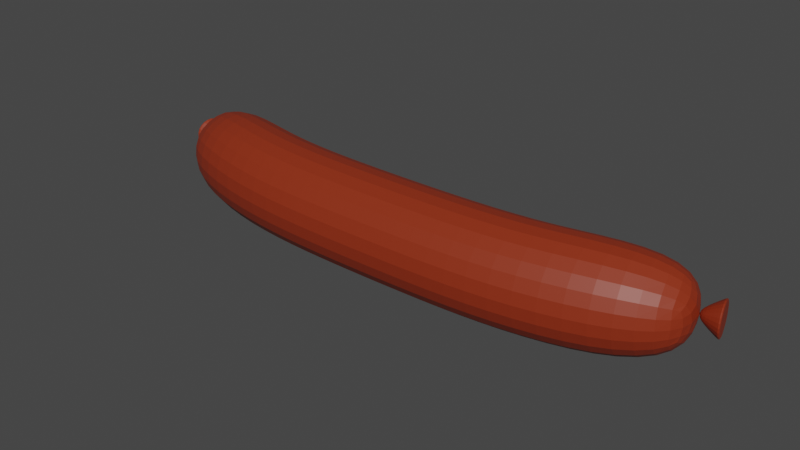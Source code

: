# Source: sausage.blend  (saved by Blender 2.82.7; exported with 4.5.12 LTS)
import bpy
from mathutils import Matrix  # noqa: F401  (used for matrix-valued properties, if any)

bpy.ops.wm.read_factory_settings(use_empty=True)
scene = bpy.context.scene
scene.name = 'Scene'

# ---- collections
col_collection = bpy.data.collections.new('Collection'); scene.collection.children.link(col_collection)

# ---- materials (node trees are filled in below, after node groups)
mat_material_001 = bpy.data.materials.new('Material.001')
mat_material_001.use_transparent_shadow = False

# ---- material node trees
mat_material_001.use_nodes = True; mat_material_001.node_tree.nodes.clear()
_N = mat_material_001.node_tree.nodes; _L = mat_material_001.node_tree.links
n0 = _N.new('ShaderNodeOutputMaterial'); n0.name = 'Material Output'; n0.location = (300, 300)
n1 = _N.new('ShaderNodeBsdfPrincipled'); n1.name = 'Principled BSDF'; n1.location = (10, 300)
n1.distribution = 'GGX'
n1.subsurface_method = 'BURLEY'
n1.inputs[0].default_value = (0.2668, 0.02782, 0.006637, 1.0)
n1.inputs[3].default_value = 1.45
n1.inputs[27].default_value = (0.0, 0.0, 0.0, 1.0)
n1.inputs[28].default_value = 1.0
_L.new(n1.outputs[0], n0.inputs[0])
n0.is_active_output = True

# ---- world
world_world = bpy.data.worlds.new('World'); scene.world = world_world
world_world.use_nodes = True; world_world.node_tree.nodes.clear()
_N = world_world.node_tree.nodes; _L = world_world.node_tree.links
n0 = _N.new('ShaderNodeOutputWorld'); n0.name = 'World Output'; n0.location = (300, 300)
n1 = _N.new('ShaderNodeBackground'); n1.name = 'Background'; n1.location = (10, 300)
n1.inputs[0].default_value = (0.05088, 0.05088, 0.05088, 1.0)
_L.new(n1.outputs[0], n0.inputs[0])
n0.is_active_output = True
world_world.color = (0.05088, 0.05088, 0.05088)
world_world.use_sun_shadow = False
world_world.sun_shadow_jitter_overblur = 0.0

# ---- meshes
me_cylinder = bpy.data.meshes.new('Cylinder')
me_cylinder.from_pydata([(-0.4575, 0.05483, -0.1143), (-0.4371, 0.1518, -0.05714), (-0.4371, 0.1518, 0.05714), (-0.4575, 0.05483, 0.1143), (-0.4776, -0.04223, 0.05714), (-0.4776, -0.04223, -0.05714), (-9.991e-09, 4.441e-16, -0.1143), (3.657e-09, 0.09897, -0.05714), (1.365e-08, 0.09897, 0.05714), (9.991e-09, -1.064e-08, 0.1143), (-3.657e-09, -0.09897, 0.05714), (-1.365e-08, -0.09897, -0.05714), (-0.5538, 0.08999, -0.06893), (-0.5396, 0.148, -0.03447), (-0.5396, 0.148, 0.03447), (-0.5538, 0.08999, 0.06893), (-0.5679, 0.03199, 0.03447), (-0.5679, 0.03199, -0.03447), (-0.1434, 0.0005365, -0.1143), (-0.3013, 0.01245, -0.1143), (-0.2934, 0.1109, -0.05714), (-0.1436, 0.09971, -0.05714), (-0.2934, 0.1109, 0.05714), (-0.1436, 0.09971, 0.05714), (-0.3013, 0.01245, 0.1143), (-0.1434, 0.0005365, 0.1143), (-0.3078, -0.08609, 0.05714), (-0.1432, -0.09854, 0.05714), (-0.3078, -0.08609, -0.05714), (-0.1432, -0.09854, -0.05714), (-0.5435, 0.09003, -0.008765), (-0.5417, 0.0974, -0.004382), (-0.5417, 0.0974, 0.004383), (-0.5435, 0.09003, 0.008765), (-0.5453, 0.08265, 0.004383), (-0.5453, 0.08265, -0.004382), (-0.5823, 0.09946, -0.0412), (-0.5739, 0.1341, -0.0206), (-0.5739, 0.1341, 0.0206), (-0.5823, 0.09946, 0.0412), (-0.5907, 0.06478, 0.0206), (-0.5907, 0.06478, -0.0206), (-0.5832, 0.09967, -0.0412), (-0.5747, 0.1343, -0.0206), (-0.5747, 0.1343, 0.0206), (-0.5832, 0.09967, 0.0412), (-0.5916, 0.06499, 0.0206), (-0.5916, 0.06499, -0.0206)], [], [(19, 0, 1, 20), (20, 1, 2, 22), (22, 2, 3, 24), (24, 3, 4, 26), (2, 1, 13, 14), (26, 4, 5, 28), (28, 5, 0, 19), (13, 12, 17, 16, 15, 14), (1, 0, 12, 13), (5, 4, 16, 17), (3, 2, 14, 15), (0, 5, 17, 12), (4, 3, 15, 16), (11, 29, 18, 6), (29, 28, 19, 18), (10, 27, 29, 11), (27, 26, 28, 29), (9, 25, 27, 10), (25, 24, 26, 27), (8, 23, 25, 9), (23, 22, 24, 25), (7, 21, 23, 8), (21, 20, 22, 23), (6, 18, 21, 7), (18, 19, 20, 21), (31, 32, 33, 34, 35, 30), (36, 41, 47, 42), (35, 34, 40, 41), (33, 32, 38, 39), (31, 30, 36, 37), (30, 35, 41, 36), (34, 33, 39, 40), (32, 31, 37, 38), (43, 42, 47, 46, 45, 44), (40, 39, 45, 46), (38, 37, 43, 44), (41, 40, 46, 47), (39, 38, 44, 45), (37, 36, 42, 43)])
_uv = me_cylinder.uv_layers.new(name='UVMap')
_uv.uv.foreach_set('vector', [1.0, 0.9167, 1.0, 1.0, 0.8333, 1.0, 0.8333, 0.9167, 0.8333, 0.9167, 0.8333, 1.0, 0.6667, 1.0, 0.6667, 0.9167, 0.6667, 0.9167, 0.6667, 1.0, 0.5, 1.0, 0.5, 0.9167, 0.5, 0.9167, 0.5, 1.0, 0.3333, 1.0, 0.3333, 0.9167, 0.6667, 1.0, 0.8333, 1.0, 0.8333, 1.0, 0.6667, 1.0, 0.3333, 0.9167, 0.3333, 1.0, 0.1667, 1.0, 0.1667, 0.9167, 0.1667, 0.9167, 0.1667, 1.0, -8.941e-08, 1.0, -8.941e-08, 0.9167, 0.4578, 0.37, 0.25, 0.49, 0.04215, 0.37, 0.04215, 0.13, 0.25, 0.01, 0.4578, 0.13, 0.8333, 1.0, 1.0, 1.0, 1.0, 1.0, 0.8333, 1.0, 0.1667, 1.0, 0.3333, 1.0, 0.3333, 1.0, 0.1667, 1.0, 0.5, 1.0, 0.6667, 1.0, 0.6667, 1.0, 0.5, 1.0, -8.941e-08, 1.0, 0.1667, 1.0, 0.1667, 1.0, -8.941e-08, 1.0, 0.3333, 1.0, 0.5, 1.0, 0.5, 1.0, 0.3333, 1.0, 0.1667, 0.75, 0.1667, 0.8333, -8.941e-08, 0.8333, -8.941e-08, 0.75, 0.1667, 0.8333, 0.1667, 0.9167, -8.941e-08, 0.9167, -8.941e-08, 0.8333, 0.3333, 0.75, 0.3333, 0.8333, 0.1667, 0.8333, 0.1667, 0.75, 0.3333, 0.8333, 0.3333, 0.9167, 0.1667, 0.9167, 0.1667, 0.8333, 0.5, 0.75, 0.5, 0.8333, 0.3333, 0.8333, 0.3333, 0.75, 0.5, 0.8333, 0.5, 0.9167, 0.3333, 0.9167, 0.3333, 0.8333, 0.6667, 0.75, 0.6667, 0.8333, 0.5, 0.8333, 0.5, 0.75, 0.6667, 0.8333, 0.6667, 0.9167, 0.5, 0.9167, 0.5, 0.8333, 0.8333, 0.75, 0.8333, 0.8333, 0.6667, 0.8333, 0.6667, 0.75, 0.8333, 0.8333, 0.8333, 0.9167, 0.6667, 0.9167, 0.6667, 0.8333, 1.0, 0.75, 1.0, 0.8333, 0.8333, 0.8333, 0.8333, 0.75, 1.0, 0.8333, 1.0, 0.9167, 0.8333, 0.9167, 0.8333, 0.8333, 0.4578, 0.37, 0.4578, 0.13, 0.25, 0.01, 0.04215, 0.13, 0.04215, 0.37, 0.25, 0.49, 0.25, 0.49, 0.04215, 0.37, 0.04215, 0.37, 0.25, 0.49, 0.04215, 0.37, 0.04215, 0.13, 0.04215, 0.13, 0.04215, 0.37, 0.25, 0.01, 0.4578, 0.13, 0.4578, 0.13, 0.25, 0.01, 0.4578, 0.37, 0.25, 0.49, 0.25, 0.49, 0.4578, 0.37, 0.25, 0.49, 0.04215, 0.37, 0.04215, 0.37, 0.25, 0.49, 0.04215, 0.13, 0.25, 0.01, 0.25, 0.01, 0.04215, 0.13, 0.4578, 0.13, 0.4578, 0.37, 0.4578, 0.37, 0.4578, 0.13, 0.4578, 0.37, 0.25, 0.49, 0.04215, 0.37, 0.04215, 0.13, 0.25, 0.01, 0.4578, 0.13, 0.04215, 0.13, 0.25, 0.01, 0.25, 0.01, 0.04215, 0.13, 0.4578, 0.13, 0.4578, 0.37, 0.4578, 0.37, 0.4578, 0.13, 0.04215, 0.37, 0.04215, 0.13, 0.04215, 0.13, 0.04215, 0.37, 0.25, 0.01, 0.4578, 0.13, 0.4578, 0.13, 0.25, 0.01, 0.4578, 0.37, 0.25, 0.49, 0.25, 0.49, 0.4578, 0.37])
me_cylinder.materials.append(mat_material_001)
me_cylinder.use_remesh_fix_poles = True
me_cylinder.use_remesh_preserve_attributes = False
me_cylinder.use_mirror_vertex_groups = False
me_cylinder.update()

# ---- objects
ob_cylinder = bpy.data.objects.new('Cylinder', me_cylinder)

# ---- transforms, parenting, visibility, modifiers, constraints
ob_cylinder.location = (0.0, 0.0, 0.0)
ob_cylinder.lineart.crease_threshold = 0.0
_m = ob_cylinder.modifiers.new('Subdivision', 'SUBSURF')
_m.uv_smooth = 'PRESERVE_CORNERS'
_m.levels = 4
_m.show_only_control_edges = False
_m = ob_cylinder.modifiers.new('Mirror', 'MIRROR')

# ---- collection membership
col_collection.objects.link(ob_cylinder)

# ---- scene / render settings (as saved in the file)
scene.frame_start = 1; scene.frame_end = 47; scene.frame_set(39)
scene.render.engine = 'BLENDER_EEVEE_NEXT'
scene.cycles.use_denoising = False
scene.cycles.samples = 128
scene.cycles.sampling_pattern = 'TABULATED_SOBOL'
scene.cycles.use_adaptive_sampling = False
scene.cycles.use_light_tree = False
scene.view_settings.view_transform = 'Filmic'
bpy.context.view_layer.update()

# ---- added for rendering (the .blend has no active camera and no usable light): camera, sun
cam_auto = bpy.data.cameras.new('AutoCamera')
cam_auto.lens = 50.0
cam_auto.sensor_width = 36.0
cam_auto.clip_end = 1000.0
ob_auto_camera = bpy.data.objects.new('AutoCamera', cam_auto)
scene.collection.objects.link(ob_auto_camera)
ob_auto_camera.location = (1.12762, -1.32841, 0.902094)
ob_auto_camera.rotation_euler = (1.09748, -7.21219e-08, 0.694738)
scene.camera = ob_auto_camera
light_auto_sun = bpy.data.lights.new('AutoSun', 'SUN')
light_auto_sun.energy = 3.0
light_auto_sun.angle = 0.0523599
ob_auto_sun = bpy.data.objects.new('AutoSun', light_auto_sun)
scene.collection.objects.link(ob_auto_sun)
ob_auto_sun.rotation_euler = (0.872665, 0.174533, 0.523599)
bpy.context.view_layer.update()
